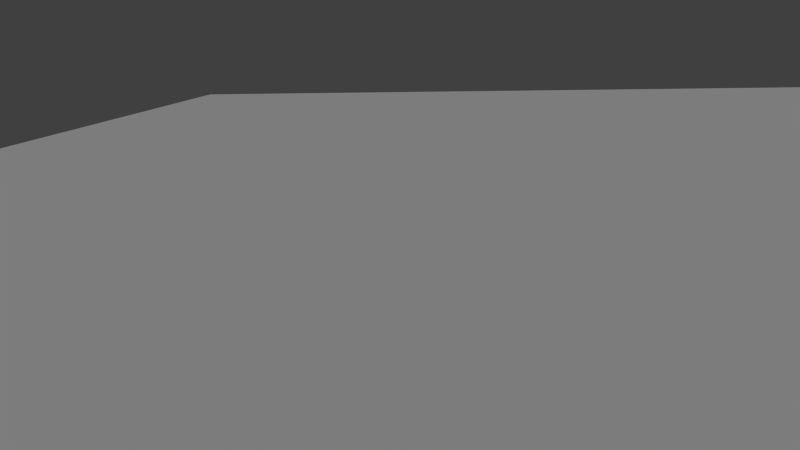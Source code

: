 # Source: empty.blend  (saved by Blender 2.72.0; exported with 4.5.12 LTS)
import bpy
from mathutils import Matrix  # noqa: F401  (used for matrix-valued properties, if any)

bpy.ops.wm.read_factory_settings(use_empty=True)
scene = bpy.context.scene
scene.name = 'Scene'

# ---- collections
col_collection_1 = bpy.data.collections.new('Collection 1'); scene.collection.children.link(col_collection_1)

# ---- materials (node trees are filled in below, after node groups)
mat_material_001 = bpy.data.materials.new('Material.001')
mat_material_001.alpha_threshold = 0.0
mat_material_001.use_transparent_shadow = False
mat_material_001.roughness = 0.5
mat_material_001.specular_intensity = 0.193
mat_material_001.line_color = (0.0, 0.0, 0.0, 1.0)

# ---- material node trees

# ---- world
world_world = bpy.data.worlds.new('World'); scene.world = world_world
world_world.color = (0.05088, 0.05088, 0.05088)
world_world.use_sun_shadow = False
world_world.sun_shadow_jitter_overblur = 0.0
world_world.cycles.sampling_method = 'MANUAL'
world_world.cycles.sample_map_resolution = 256

# ---- cameras
cam_camera = bpy.data.cameras.new('Camera')
cam_camera.clip_end = 100.0
cam_camera.lens = 35.0
cam_camera.sensor_width = 32.0
cam_camera.sensor_height = 18.0
cam_camera.ortho_scale = 7.314
cam_camera.dof.focus_distance = 0.0
cam_camera.dof.aperture_fstop = 128.0

# ---- lights
light_lamp = bpy.data.lights.new('Lamp', 'SUN')
light_lamp.transmission_factor = 0.0
light_lamp.cutoff_distance = 30.0
light_lamp.angle = 0.1993
light_lamp.energy = 0.8
light_lamp.shadow_buffer_clip_start = 1.001
light_lamp.shadow_soft_size = 0.1
light_lamp.shadow_cascade_max_distance = 1000.0
light_lamp.cycles.use_multiple_importance_sampling = False

# ---- meshes
me_plane = bpy.data.meshes.new('Plane')
me_plane.from_pydata([(1.0, -1.0, 0.0), (-1.0, -1.0, 0.0), (1.0, 2.194, 0.0), (-1.0, 2.194, 0.0)], [], [(1, 0, 2, 3)])
_uv = me_plane.uv_layers.new(name='UVMap')
_uv.uv.foreach_set('vector', [-0.1499, 1.148, -0.1499, -0.1496, 1.15, -0.1496, 1.15, 1.148])
me_plane.materials.append(mat_material_001)
me_plane.use_remesh_preserve_volume = False
me_plane.use_remesh_preserve_attributes = False
me_plane.use_mirror_vertex_groups = False
me_plane.update()

# ---- objects
ob_plane = bpy.data.objects.new('Plane', me_plane)
ob_lamp = bpy.data.objects.new('Lamp', light_lamp)
ob_camera = bpy.data.objects.new('Camera', cam_camera)

# ---- transforms, parenting, visibility, modifiers, constraints
ob_plane.location = (0.0, 31.26, -0.7962)
ob_plane.scale = (50.0, 50.0, 50.0)
ob_plane.lineart.crease_threshold = 0.0
ob_lamp.location = (19.8, 70.67, 53.55)
ob_lamp.rotation_euler = (0.6503, 0.05522, 1.866)
ob_lamp.lock_rotations_4d = False
ob_lamp.empty_display_type = 'ARROWS'
ob_lamp.color = (0.0, 0.0, 0.0, 0.0)
ob_lamp.lineart.crease_threshold = 0.0
ob_camera.location = (35.09, 10.69, 30.16)
ob_camera.rotation_euler = (1.109, 0.01082, 0.8149)
ob_camera.lock_rotations_4d = False
ob_camera.empty_display_type = 'ARROWS'
ob_camera.color = (0.0, 0.0, 0.0, 0.0)
ob_camera.display_type = 'WIRE'
ob_camera.lineart.crease_threshold = 0.0

# ---- collection membership
col_collection_1.objects.link(ob_plane)
col_collection_1.objects.link(ob_lamp)
col_collection_1.objects.link(ob_camera)

# ---- scene / render settings (as saved in the file)
scene.camera = ob_camera
scene.frame_start = 1; scene.frame_end = 250; scene.frame_set(1)
scene.render.engine = 'BLENDER_EEVEE_NEXT'
scene.render.image_settings.color_mode = 'RGB'
scene.render.image_settings.compression = 90
scene.render.resolution_percentage = 50
scene.render.dither_intensity = 0.0
scene.cycles.use_denoising = False
scene.cycles.samples = 10
scene.cycles.sampling_pattern = 'TABULATED_SOBOL'
scene.cycles.light_sampling_threshold = 0.0
scene.cycles.use_adaptive_sampling = False
scene.cycles.use_light_tree = False
scene.cycles.blur_glossy = 0.0
scene.cycles.volume_bounces = 1
scene.cycles.pixel_filter_type = 'GAUSSIAN'
scene.cycles.sample_clamp_indirect = 0.0
scene.view_settings.view_transform = 'Standard'
bpy.context.view_layer.update()
